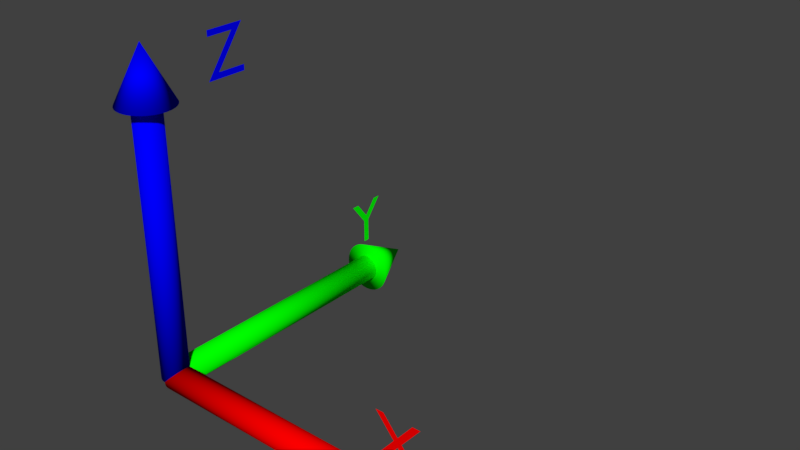 # Source: AxisArrow.blend  (saved by Blender 2.79.0; exported with 4.5.12 LTS)
import bpy
from mathutils import Matrix  # noqa: F401  (used for matrix-valued properties, if any)

bpy.ops.wm.read_factory_settings(use_empty=True)
scene = bpy.context.scene
scene.name = 'Scene'

# ---- collections
col_collection_1 = bpy.data.collections.new('Collection 1'); scene.collection.children.link(col_collection_1)

# ---- materials (node trees are filled in below, after node groups)
mat_xaxis = bpy.data.materials.new('XAxis')
mat_xaxis.alpha_threshold = 0.0
mat_xaxis.use_transparent_shadow = False
mat_xaxis.diffuse_color = (1.0, 0.0, 0.0, 1.0)
mat_xaxis.roughness = 0.5
mat_xaxis.specular_intensity = 0.2
mat_yaxis = bpy.data.materials.new('YAxis')
mat_yaxis.alpha_threshold = 0.0
mat_yaxis.use_transparent_shadow = False
mat_yaxis.diffuse_color = (0.0, 1.0, 0.0, 1.0)
mat_yaxis.roughness = 0.5
mat_yaxis.specular_intensity = 0.2
mat_zaxis = bpy.data.materials.new('ZAxis')
mat_zaxis.alpha_threshold = 0.0
mat_zaxis.use_transparent_shadow = False
mat_zaxis.diffuse_color = (0.0, 0.0, 1.0, 1.0)
mat_zaxis.roughness = 0.5
mat_zaxis.specular_intensity = 0.2

# ---- material node trees

# ---- world
world_world = bpy.data.worlds.new('World'); scene.world = world_world
world_world.color = (0.05088, 0.05088, 0.05088)
world_world.use_sun_shadow = False
world_world.sun_shadow_jitter_overblur = 0.0
world_world.cycles.sampling_method = 'MANUAL'

# ---- meshes
me_cylinder = bpy.data.meshes.new('Cylinder')
me_cylinder.from_pydata([(0.0, 0.1, 0.0), (0.0, 0.1, 2.0), (0.01951, 0.09808, 0.0), (0.01951, 0.09808, 2.0), (0.03827, 0.09239, 0.0), (0.03827, 0.09239, 2.0), (0.05556, 0.08315, 0.0), (0.05556, 0.08315, 2.0), (0.07071, 0.07071, 0.0), (0.07071, 0.07071, 2.0), (0.08315, 0.05556, 0.0), (0.08315, 0.05556, 2.0), (0.09239, 0.03827, 0.0), (0.09239, 0.03827, 2.0), (0.09808, 0.01951, 0.0), (0.09808, 0.01951, 2.0), (0.1, 7.55e-09, 0.0), (0.1, 7.55e-09, 2.0), (0.09808, -0.01951, 0.0), (0.09808, -0.01951, 2.0), (0.09239, -0.03827, 0.0), (0.09239, -0.03827, 2.0), (0.08315, -0.05556, 0.0), (0.08315, -0.05556, 2.0), (0.07071, -0.07071, 0.0), (0.07071, -0.07071, 2.0), (0.05556, -0.08315, 0.0), (0.05556, -0.08315, 2.0), (0.03827, -0.09239, 0.0), (0.03827, -0.09239, 2.0), (0.01951, -0.09808, 0.0), (0.01951, -0.09808, 2.0), (-3.258e-08, -0.1, 0.0), (-3.258e-08, -0.1, 2.0), (-0.01951, -0.09808, 0.0), (-0.01951, -0.09808, 2.0), (-0.03827, -0.09239, 0.0), (-0.03827, -0.09239, 2.0), (-0.05556, -0.08315, 0.0), (-0.05556, -0.08315, 2.0), (-0.07071, -0.07071, 0.0), (-0.07071, -0.07071, 2.0), (-0.08315, -0.05556, 0.0), (-0.08315, -0.05556, 2.0), (-0.09239, -0.03827, 0.0), (-0.09239, -0.03827, 2.0), (-0.09808, -0.01951, 0.0), (-0.09808, -0.01951, 2.0), (-0.1, 9.656e-08, 0.0), (-0.1, 9.656e-08, 2.0), (-0.09808, 0.01951, 0.0), (-0.09808, 0.01951, 2.0), (-0.09239, 0.03827, 0.0), (-0.09239, 0.03827, 2.0), (-0.08315, 0.05556, 0.0), (-0.08315, 0.05556, 2.0), (-0.07071, 0.07071, 0.0), (-0.07071, 0.07071, 2.0), (-0.05556, 0.08315, 0.0), (-0.05556, 0.08315, 2.0), (-0.03827, 0.09239, 0.0), (-0.03827, 0.09239, 2.0), (-0.01951, 0.09808, 0.0), (-0.01951, 0.09808, 2.0), (0.0, 0.2, 2.0), (0.03902, 0.1962, 2.0), (0.07654, 0.1848, 2.0), (0.1111, 0.1663, 2.0), (0.1414, 0.1414, 2.0), (0.1663, 0.1111, 2.0), (0.1848, 0.07654, 2.0), (0.1962, 0.03902, 2.0), (0.2, 1.51e-08, 2.0), (0.1962, -0.03902, 2.0), (0.1848, -0.07654, 2.0), (0.1663, -0.1111, 2.0), (0.1414, -0.1414, 2.0), (0.1111, -0.1663, 2.0), (0.07654, -0.1848, 2.0), (0.03902, -0.1962, 2.0), (-6.517e-08, -0.2, 2.0), (-0.03902, -0.1962, 2.0), (-0.07654, -0.1848, 2.0), (-0.1111, -0.1663, 2.0), (-0.1414, -0.1414, 2.0), (-0.1663, -0.1111, 2.0), (-0.1848, -0.07654, 2.0), (0.0, 0.0, 2.4), (-0.1962, -0.03902, 2.0), (-0.2, 1.931e-07, 2.0), (-0.1962, 0.03902, 2.0), (-0.1848, 0.07654, 2.0), (-0.1663, 0.1111, 2.0), (-0.1414, 0.1414, 2.0), (-0.1111, 0.1663, 2.0), (-0.07654, 0.1848, 2.0), (-0.03902, 0.1962, 2.0), (0.0, 0.1, 0.0), (2.0, 0.1, 0.0), (0.0, 0.09808, -0.01951), (2.0, 0.09808, -0.01951), (0.0, 0.09239, -0.03827), (2.0, 0.09239, -0.03827), (-3.725e-09, 0.08315, -0.05556), (2.0, 0.08315, -0.05556), (0.0, 0.07071, -0.07071), (2.0, 0.07071, -0.07071), (0.0, 0.05556, -0.08315), (2.0, 0.05556, -0.08315), (-7.451e-09, 0.03827, -0.09239), (2.0, 0.03827, -0.09239), (-7.451e-09, 0.01951, -0.09808), (2.0, 0.01951, -0.09808), (-7.451e-09, 7.55e-09, -0.1), (2.0, 7.55e-09, -0.1), (-7.451e-09, -0.01951, -0.09808), (2.0, -0.01951, -0.09808), (-7.451e-09, -0.03827, -0.09239), (2.0, -0.03827, -0.09239), (0.0, -0.05556, -0.08315), (2.0, -0.05556, -0.08315), (0.0, -0.07071, -0.07071), (2.0, -0.07071, -0.07071), (-3.725e-09, -0.08315, -0.05556), (2.0, -0.08315, -0.05556), (0.0, -0.09239, -0.03827), (2.0, -0.09239, -0.03827), (0.0, -0.09808, -0.01951), (2.0, -0.09808, -0.01951), (0.0, -0.1, 3.258e-08), (2.0, -0.1, 0.0), (0.0, -0.09808, 0.01951), (2.0, -0.09808, 0.01951), (0.0, -0.09239, 0.03827), (2.0, -0.09239, 0.03827), (3.725e-09, -0.08315, 0.05556), (2.0, -0.08315, 0.05556), (0.0, -0.07071, 0.07071), (2.0, -0.07071, 0.07071), (0.0, -0.05556, 0.08315), (2.0, -0.05556, 0.08315), (7.451e-09, -0.03827, 0.09239), (2.0, -0.03827, 0.09239), (7.451e-09, -0.01951, 0.09808), (2.0, -0.01951, 0.09808), (7.451e-09, 9.656e-08, 0.1), (2.0, 9.656e-08, 0.1), (7.451e-09, 0.01951, 0.09808), (2.0, 0.01951, 0.09808), (7.451e-09, 0.03827, 0.09239), (2.0, 0.03827, 0.09239), (0.0, 0.05556, 0.08315), (2.0, 0.05556, 0.08315), (0.0, 0.07071, 0.07071), (2.0, 0.07071, 0.07071), (3.725e-09, 0.08315, 0.05556), (2.0, 0.08315, 0.05556), (0.0, 0.09239, 0.03827), (2.0, 0.09239, 0.03827), (0.0, 0.09808, 0.01951), (2.0, 0.09808, 0.01951), (2.0, 0.2, 0.0), (2.0, 0.1962, -0.03902), (2.0, 0.1848, -0.07654), (2.0, 0.1663, -0.1111), (2.0, 0.1414, -0.1414), (2.0, 0.1111, -0.1663), (2.0, 0.07654, -0.1848), (2.0, 0.03902, -0.1962), (2.0, 1.51e-08, -0.2), (2.0, -0.03902, -0.1962), (2.0, -0.07654, -0.1848), (2.0, -0.1111, -0.1663), (2.0, -0.1414, -0.1414), (2.0, -0.1663, -0.1111), (2.0, -0.1848, -0.07654), (2.0, -0.1962, -0.03902), (2.0, -0.2, 0.0), (2.0, -0.1962, 0.03902), (2.0, -0.1848, 0.07654), (2.0, -0.1663, 0.1111), (2.0, -0.1414, 0.1414), (2.0, -0.1111, 0.1663), (2.0, -0.07654, 0.1848), (2.4, 0.0, 0.0), (2.0, -0.03902, 0.1962), (2.0, 1.931e-07, 0.2), (2.0, 0.03902, 0.1962), (2.0, 0.07654, 0.1848), (2.0, 0.1111, 0.1663), (2.0, 0.1414, 0.1414), (2.0, 0.1663, 0.1111), (2.0, 0.1848, 0.07654), (2.0, 0.1962, 0.03902), (-0.1, -7.451e-09, 0.0), (-0.1, 2.0, 0.0), (-0.09808, -7.451e-09, -0.01951), (-0.09808, 2.0, -0.01951), (-0.09239, -7.451e-09, -0.03827), (-0.09239, 2.0, -0.03827), (-0.08315, -7.451e-09, -0.05556), (-0.08315, 2.0, -0.05556), (-0.07071, 0.0, -0.07071), (-0.07071, 2.0, -0.07071), (-0.05556, -3.725e-09, -0.08315), (-0.05556, 2.0, -0.08315), (-0.03827, -7.451e-09, -0.09239), (-0.03827, 2.0, -0.09239), (-0.01951, -7.451e-09, -0.09808), (-0.01951, 2.0, -0.09808), (-7.55e-09, -7.451e-09, -0.1), (0.0, 2.0, -0.1), (0.01951, -7.451e-09, -0.09808), (0.01951, 2.0, -0.09808), (0.03827, -7.451e-09, -0.09239), (0.03827, 2.0, -0.09239), (0.05556, 3.725e-09, -0.08315), (0.05556, 2.0, -0.08315), (0.07071, 0.0, -0.07071), (0.07071, 2.0, -0.07071), (0.08315, 0.0, -0.05556), (0.08315, 2.0, -0.05556), (0.09239, 7.451e-09, -0.03827), (0.09239, 2.0, -0.03827), (0.09808, 7.451e-09, -0.01951), (0.09808, 2.0, -0.01951), (0.1, 7.451e-09, 3.258e-08), (0.1, 2.0, 0.0), (0.09808, 7.451e-09, 0.01951), (0.09808, 2.0, 0.01951), (0.09239, 7.451e-09, 0.03827), (0.09239, 2.0, 0.03827), (0.08315, 7.451e-09, 0.05556), (0.08315, 2.0, 0.05556), (0.07071, 0.0, 0.07071), (0.07071, 2.0, 0.07071), (0.05556, 3.725e-09, 0.08315), (0.05556, 2.0, 0.08315), (0.03827, 7.451e-09, 0.09239), (0.03827, 2.0, 0.09239), (0.01951, 7.451e-09, 0.09808), (0.01951, 2.0, 0.09808), (-9.656e-08, 7.451e-09, 0.1), (-1.192e-07, 2.0, 0.1), (-0.01951, 7.451e-09, 0.09808), (-0.01951, 2.0, 0.09808), (-0.03827, 7.451e-09, 0.09239), (-0.03827, 2.0, 0.09239), (-0.05556, -3.725e-09, 0.08315), (-0.05556, 2.0, 0.08315), (-0.07071, 0.0, 0.07071), (-0.07071, 2.0, 0.07071), (-0.08315, 0.0, 0.05556), (-0.08315, 2.0, 0.05556), (-0.09239, -7.451e-09, 0.03827), (-0.09239, 2.0, 0.03827), (-0.09808, -7.451e-09, 0.01951), (-0.09808, 2.0, 0.01951), (-0.2, 2.0, 0.0), (-0.1962, 2.0, -0.03902), (-0.1848, 2.0, -0.07654), (-0.1663, 2.0, -0.1111), (-0.1414, 2.0, -0.1414), (-0.1111, 2.0, -0.1663), (-0.07654, 2.0, -0.1848), (-0.03902, 2.0, -0.1962), (0.0, 2.0, -0.2), (0.03902, 2.0, -0.1962), (0.07654, 2.0, -0.1848), (0.1111, 2.0, -0.1663), (0.1414, 2.0, -0.1414), (0.1663, 2.0, -0.1111), (0.1848, 2.0, -0.07654), (0.1962, 2.0, -0.03902), (0.2, 2.0, 0.0), (0.1962, 2.0, 0.03902), (0.1848, 2.0, 0.07654), (0.1663, 2.0, 0.1111), (0.1414, 2.0, 0.1414), (0.1111, 2.0, 0.1663), (0.07654, 2.0, 0.1848), (0.0, 2.4, 0.0), (0.03902, 2.0, 0.1962), (-2.384e-07, 2.0, 0.2), (-0.03902, 2.0, 0.1962), (-0.07654, 2.0, 0.1848), (-0.1111, 2.0, 0.1663), (-0.1414, 2.0, 0.1414), (-0.1663, 2.0, 0.1111), (-0.1848, 2.0, 0.07654), (-0.1962, 2.0, 0.03902), (3.147e-09, 0.725, 2.297), (-3.497e-10, 0.508, 2.0), (-1.379e-08, 0.8155, 2.0), (-1.187e-08, 0.8155, 2.044), (-2.382e-09, 0.5985, 2.044), (1.115e-09, 0.8155, 2.341), (1.397e-08, 0.5215, 2.341), (1.204e-08, 0.5215, 2.297), (-7.511e-10, 2.0, 0.4735), (7.892e-08, 1.908, 0.591), (1.27e-07, 1.849, 0.591), (1.692e-08, 1.975, 0.4305), (9.03e-09, 1.975, 0.25), (-3.089e-08, 2.024, 0.25), (-2.302e-08, 2.024, 0.43), (-1.19e-07, 2.151, 0.591), (-7.097e-08, 2.092, 0.591), (1.834, -5.027e-08, 0.591), (1.893, -3.105e-08, 0.591), (1.999, -2.031e-09, 0.461), (2.106, 3.852e-08, 0.591), (2.165, 5.79e-08, 0.591), (2.029, 6.237e-09, 0.4265), (2.176, 4.642e-08, 0.25), (2.116, 2.703e-08, 0.25), (1.999, -5.09e-09, 0.391), (1.883, -4.905e-08, 0.25), (1.824, -6.828e-08, 0.25), (1.969, -1.315e-08, 0.4265)], [], [(0, 1, 3, 2), (2, 3, 5, 4), (4, 5, 7, 6), (6, 7, 9, 8), (8, 9, 11, 10), (10, 11, 13, 12), (12, 13, 15, 14), (14, 15, 17, 16), (16, 17, 19, 18), (18, 19, 21, 20), (20, 21, 23, 22), (22, 23, 25, 24), (24, 25, 27, 26), (26, 27, 29, 28), (28, 29, 31, 30), (30, 31, 33, 32), (32, 33, 35, 34), (34, 35, 37, 36), (36, 37, 39, 38), (38, 39, 41, 40), (40, 41, 43, 42), (42, 43, 45, 44), (44, 45, 47, 46), (46, 47, 49, 48), (48, 49, 51, 50), (50, 51, 53, 52), (52, 53, 55, 54), (54, 55, 57, 56), (56, 57, 59, 58), (58, 59, 61, 60), (3, 1, 63, 61, 59, 57, 55, 53, 51, 49, 47, 45, 43, 41, 39, 37, 35, 33, 31, 29, 27, 25, 23, 21, 19, 17, 15, 13, 11, 9, 7, 5), (60, 61, 63, 62), (62, 63, 1, 0), (0, 2, 4, 6, 8, 10, 12, 14, 16, 18, 20, 22, 24, 26, 28, 30, 32, 34, 36, 38, 40, 42, 44, 46, 48, 50, 52, 54, 56, 58, 60, 62), (64, 87, 65), (65, 87, 66), (66, 87, 67), (67, 87, 68), (68, 87, 69), (69, 87, 70), (70, 87, 71), (71, 87, 72), (72, 87, 73), (73, 87, 74), (74, 87, 75), (75, 87, 76), (76, 87, 77), (77, 87, 78), (78, 87, 79), (79, 87, 80), (80, 87, 81), (81, 87, 82), (82, 87, 83), (83, 87, 84), (84, 87, 85), (85, 87, 86), (86, 87, 88), (88, 87, 89), (89, 87, 90), (90, 87, 91), (91, 87, 92), (92, 87, 93), (93, 87, 94), (94, 87, 95), (95, 87, 96), (96, 87, 64), (64, 65, 66, 67, 68, 69, 70, 71, 72, 73, 74, 75, 76, 77, 78, 79, 80, 81, 82, 83, 84, 85, 86, 88, 89, 90, 91, 92, 93, 94, 95, 96), (97, 98, 100, 99), (99, 100, 102, 101), (101, 102, 104, 103), (103, 104, 106, 105), (105, 106, 108, 107), (107, 108, 110, 109), (109, 110, 112, 111), (111, 112, 114, 113), (113, 114, 116, 115), (115, 116, 118, 117), (117, 118, 120, 119), (119, 120, 122, 121), (121, 122, 124, 123), (123, 124, 126, 125), (125, 126, 128, 127), (127, 128, 130, 129), (129, 130, 132, 131), (131, 132, 134, 133), (133, 134, 136, 135), (135, 136, 138, 137), (137, 138, 140, 139), (139, 140, 142, 141), (141, 142, 144, 143), (143, 144, 146, 145), (145, 146, 148, 147), (147, 148, 150, 149), (149, 150, 152, 151), (151, 152, 154, 153), (153, 154, 156, 155), (155, 156, 158, 157), (100, 98, 160, 158, 156, 154, 152, 150, 148, 146, 144, 142, 140, 138, 136, 134, 132, 130, 128, 126, 124, 122, 120, 118, 116, 114, 112, 110, 108, 106, 104, 102), (157, 158, 160, 159), (159, 160, 98, 97), (97, 99, 101, 103, 105, 107, 109, 111, 113, 115, 117, 119, 121, 123, 125, 127, 129, 131, 133, 135, 137, 139, 141, 143, 145, 147, 149, 151, 153, 155, 157, 159), (161, 184, 162), (162, 184, 163), (163, 184, 164), (164, 184, 165), (165, 184, 166), (166, 184, 167), (167, 184, 168), (168, 184, 169), (169, 184, 170), (170, 184, 171), (171, 184, 172), (172, 184, 173), (173, 184, 174), (174, 184, 175), (175, 184, 176), (176, 184, 177), (177, 184, 178), (178, 184, 179), (179, 184, 180), (180, 184, 181), (181, 184, 182), (182, 184, 183), (183, 184, 185), (185, 184, 186), (186, 184, 187), (187, 184, 188), (188, 184, 189), (189, 184, 190), (190, 184, 191), (191, 184, 192), (192, 184, 193), (193, 184, 161), (161, 162, 163, 164, 165, 166, 167, 168, 169, 170, 171, 172, 173, 174, 175, 176, 177, 178, 179, 180, 181, 182, 183, 185, 186, 187, 188, 189, 190, 191, 192, 193), (194, 195, 197, 196), (196, 197, 199, 198), (198, 199, 201, 200), (200, 201, 203, 202), (202, 203, 205, 204), (204, 205, 207, 206), (206, 207, 209, 208), (208, 209, 211, 210), (210, 211, 213, 212), (212, 213, 215, 214), (214, 215, 217, 216), (216, 217, 219, 218), (218, 219, 221, 220), (220, 221, 223, 222), (222, 223, 225, 224), (224, 225, 227, 226), (226, 227, 229, 228), (228, 229, 231, 230), (230, 231, 233, 232), (232, 233, 235, 234), (234, 235, 237, 236), (236, 237, 239, 238), (238, 239, 241, 240), (240, 241, 243, 242), (242, 243, 245, 244), (244, 245, 247, 246), (246, 247, 249, 248), (248, 249, 251, 250), (250, 251, 253, 252), (252, 253, 255, 254), (197, 195, 257, 255, 253, 251, 249, 247, 245, 243, 241, 239, 237, 235, 233, 231, 229, 227, 225, 223, 221, 219, 217, 215, 213, 211, 209, 207, 205, 203, 201, 199), (254, 255, 257, 256), (256, 257, 195, 194), (194, 196, 198, 200, 202, 204, 206, 208, 210, 212, 214, 216, 218, 220, 222, 224, 226, 228, 230, 232, 234, 236, 238, 240, 242, 244, 246, 248, 250, 252, 254, 256), (258, 281, 259), (259, 281, 260), (260, 281, 261), (261, 281, 262), (262, 281, 263), (263, 281, 264), (264, 281, 265), (265, 281, 266), (266, 281, 267), (267, 281, 268), (268, 281, 269), (269, 281, 270), (270, 281, 271), (271, 281, 272), (272, 281, 273), (273, 281, 274), (274, 281, 275), (275, 281, 276), (276, 281, 277), (277, 281, 278), (278, 281, 279), (279, 281, 280), (280, 281, 282), (282, 281, 283), (283, 281, 284), (284, 281, 285), (285, 281, 286), (286, 281, 287), (287, 281, 288), (288, 281, 289), (289, 281, 290), (290, 281, 258), (258, 259, 260, 261, 262, 263, 264, 265, 266, 267, 268, 269, 270, 271, 272, 273, 274, 275, 276, 277, 278, 279, 280, 282, 283, 284, 285, 286, 287, 288, 289, 290), (298, 296, 297), (298, 291, 296), (291, 295, 296), (292, 295, 291), (292, 294, 295), (292, 293, 294), (302, 300, 301), (302, 299, 300), (299, 306, 307), (299, 305, 306), (302, 305, 299), (303, 305, 302), (303, 304, 305), (313, 311, 312), (313, 310, 311), (310, 308, 309), (310, 319, 308), (313, 319, 310), (314, 319, 313), (314, 316, 319), (316, 318, 319), (314, 315, 316), (317, 318, 316)])
me_cylinder.polygons.foreach_set('use_smooth', [1, 1, 1, 1, 1, 1, 1, 1, 1, 1, 1, 1, 1, 1, 1, 1, 1, 1, 1, 1, 1, 1, 1, 1, 1, 1, 1, 1, 1, 1, 1, 1, 1, 1, 1, 1, 1, 1, 1, 1, 1, 1, 1, 1, 1, 1, 1, 1, 1, 1, 1, 1, 1, 1, 1, 1, 1, 1, 1, 1, 1, 1, 1, 1, 1, 1, 1, 1, 1, 1, 1, 1, 1, 1, 1, 1, 1, 1, 1, 1, 1, 1, 1, 1, 1, 1, 1, 1, 1, 1, 1, 1, 1, 1, 1, 1, 1, 1, 1, 1, 1, 1, 1, 1, 1, 1, 1, 1, 1, 1, 1, 1, 1, 1, 1, 1, 1, 1, 1, 1, 1, 1, 1, 1, 1, 1, 1, 1, 1, 1, 1, 1, 1, 1, 1, 1, 1, 1, 1, 1, 1, 1, 1, 1, 1, 1, 1, 1, 1, 1, 1, 1, 1, 1, 1, 1, 1, 1, 1, 1, 1, 1, 1, 1, 1, 1, 1, 1, 1, 1, 1, 1, 1, 1, 1, 1, 1, 1, 1, 1, 1, 1, 1, 1, 1, 1, 1, 1, 1, 1, 1, 1, 1, 1, 1, 1, 1, 1, 1, 1, 1, 0, 0, 0, 0, 0, 0, 0, 0, 0, 0, 0, 0, 0, 0, 0, 0, 0, 0, 0, 0, 0, 0, 0])
me_cylinder.polygons.foreach_set('material_index', [2, 2, 2, 2, 2, 2, 2, 2, 2, 2, 2, 2, 2, 2, 2, 2, 2, 2, 2, 2, 2, 2, 2, 2, 2, 2, 2, 2, 2, 2, 2, 2, 2, 2, 2, 2, 2, 2, 2, 2, 2, 2, 2, 2, 2, 2, 2, 2, 2, 2, 2, 2, 2, 2, 2, 2, 2, 2, 2, 2, 2, 2, 2, 2, 2, 2, 2, 0, 0, 0, 0, 0, 0, 0, 0, 0, 0, 0, 0, 0, 0, 0, 0, 0, 0, 0, 0, 0, 0, 0, 0, 0, 0, 0, 0, 0, 0, 0, 0, 0, 0, 0, 0, 0, 0, 0, 0, 0, 0, 0, 0, 0, 0, 0, 0, 0, 0, 0, 0, 0, 0, 0, 0, 0, 0, 0, 0, 0, 0, 0, 0, 0, 0, 0, 1, 1, 1, 1, 1, 1, 1, 1, 1, 1, 1, 1, 1, 1, 1, 1, 1, 1, 1, 1, 1, 1, 1, 1, 1, 1, 1, 1, 1, 1, 1, 1, 1, 1, 1, 1, 1, 1, 1, 1, 1, 1, 1, 1, 1, 1, 1, 1, 1, 1, 1, 1, 1, 1, 1, 1, 1, 1, 1, 1, 1, 1, 1, 1, 1, 1, 1, 2, 2, 2, 2, 2, 2, 1, 1, 1, 1, 1, 1, 1, 0, 0, 0, 0, 0, 0, 0, 0, 0, 0])
me_cylinder.materials.append(mat_xaxis)
me_cylinder.materials.append(mat_yaxis)
me_cylinder.materials.append(mat_zaxis)
me_cylinder.use_remesh_preserve_volume = False
me_cylinder.use_remesh_preserve_attributes = False
me_cylinder.use_mirror_vertex_groups = False
me_cylinder.update()

# ---- objects
ob_cylinder = bpy.data.objects.new('Cylinder', me_cylinder)

# ---- transforms, parenting, visibility, modifiers, constraints
ob_cylinder.location = (0.0, 0.0, 0.0)
ob_cylinder.lineart.crease_threshold = 0.0

# ---- collection membership
col_collection_1.objects.link(ob_cylinder)

# ---- scene / render settings (as saved in the file)
scene.frame_start = 1; scene.frame_end = 250; scene.frame_set(1)
scene.render.engine = 'BLENDER_EEVEE_NEXT'
scene.render.resolution_percentage = 50
scene.render.dither_intensity = 0.0
scene.cycles.use_denoising = False
scene.cycles.samples = 128
scene.cycles.sampling_pattern = 'TABULATED_SOBOL'
scene.cycles.use_adaptive_sampling = False
scene.cycles.use_light_tree = False
scene.cycles.blur_glossy = 0.0
scene.cycles.sample_clamp_indirect = 0.0
scene.view_settings.view_transform = 'Standard'
bpy.context.view_layer.update()

# ---- added for rendering (the .blend has no active camera and no usable light): camera, sun
cam_auto = bpy.data.cameras.new('AutoCamera')
cam_auto.lens = 50.0
cam_auto.sensor_width = 36.0
cam_auto.clip_end = 1000.0
ob_auto_camera = bpy.data.objects.new('AutoCamera', cam_auto)
scene.collection.objects.link(ob_auto_camera)
ob_auto_camera.location = (5.26659, -3.89991, 4.43328)
ob_auto_camera.rotation_euler = (1.09748, -7.21219e-08, 0.694738)
scene.camera = ob_auto_camera
light_auto_sun = bpy.data.lights.new('AutoSun', 'SUN')
light_auto_sun.energy = 3.0
light_auto_sun.angle = 0.0523599
ob_auto_sun = bpy.data.objects.new('AutoSun', light_auto_sun)
scene.collection.objects.link(ob_auto_sun)
ob_auto_sun.rotation_euler = (0.872665, 0.174533, 0.523599)
bpy.context.view_layer.update()
